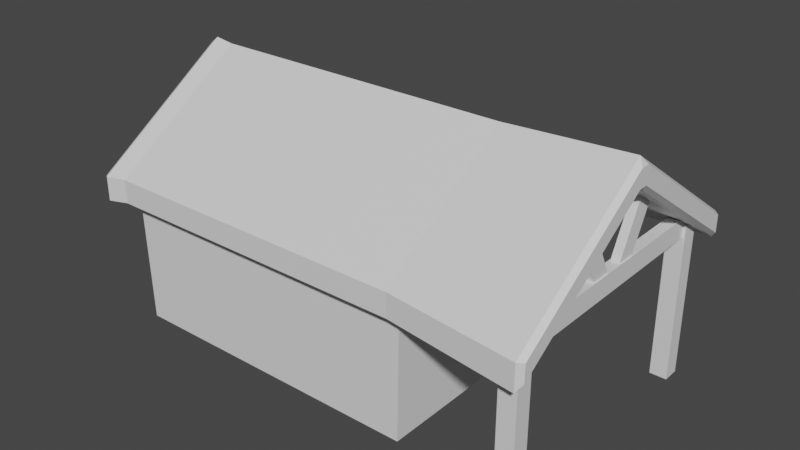 # Source: cabin.blend  (saved by Blender 2.80.60; exported with 4.5.12 LTS)
import bpy
from mathutils import Matrix  # noqa: F401  (used for matrix-valued properties, if any)

bpy.ops.wm.read_factory_settings(use_empty=True)
scene = bpy.context.scene
scene.name = 'Scene'

# ---- collections
col_collection = bpy.data.collections.new('Collection'); scene.collection.children.link(col_collection)

# ---- materials (node trees are filled in below, after node groups)
mat_material = bpy.data.materials.new('Material')
mat_material.alpha_threshold = 0.0
mat_material.use_transparent_shadow = False
mat_material.roughness = 0.5
mat_material.line_color = (0.0, 0.0, 0.0, 1.0)

# ---- material node trees
mat_material.use_nodes = True; mat_material.node_tree.nodes.clear()
_N = mat_material.node_tree.nodes; _L = mat_material.node_tree.links
n0 = _N.new('ShaderNodeOutputMaterial'); n0.name = 'Material Output'; n0.location = (300, 300)
n1 = _N.new('ShaderNodeBsdfPrincipled'); n1.name = 'Principled BSDF'; n1.location = (10, 300)
n1.distribution = 'GGX'
n1.subsurface_method = 'BURLEY'
n1.inputs[3].default_value = 1.45
_L.new(n1.outputs[0], n0.inputs[0])
n0.is_active_output = True

# ---- world
world_world = bpy.data.worlds.new('World'); scene.world = world_world
world_world.use_nodes = True; world_world.node_tree.nodes.clear()
_N = world_world.node_tree.nodes; _L = world_world.node_tree.links
n0 = _N.new('ShaderNodeOutputWorld'); n0.name = 'World Output'; n0.location = (300, 300)
n1 = _N.new('ShaderNodeBackground'); n1.name = 'Background'; n1.location = (10, 300)
n1.inputs[0].default_value = (0.05088, 0.05088, 0.05088, 1.0)
_L.new(n1.outputs[0], n0.inputs[0])
n0.is_active_output = True
world_world.color = (0.05088, 0.05088, 0.05088)
world_world.use_sun_shadow = False
world_world.sun_shadow_jitter_overblur = 0.0

# ---- meshes
me_cube = bpy.data.meshes.new('Cube')
me_cube.from_pydata([(0.9638, 0.6953, 0.924), (0.9523, 0.6148, -0.6618), (0.9638, -0.6966, 0.924), (0.9523, -0.616, -0.6618), (-0.4281, 0.6953, 0.924), (-0.4166, 0.6148, -0.6618), (-0.4281, -0.6966, 0.924), (-0.4166, -0.616, -0.6618), (0.9638, 0.6953, 0.6779), (-0.4281, -0.6966, 0.6779), (0.9638, -0.6966, 0.6779), (-0.4281, 0.6953, 0.6779), (0.9638, -0.0006385, 1.916), (-0.4281, -0.0006385, 1.916), (0.9638, -0.0006385, 1.67), (-0.4281, -0.0006385, 1.67), (1.548, -0.02396, 1.9), (1.548, 0.02269, 1.9), (1.525, -0.0006385, 1.976), (1.525, -0.7572, 0.8977), (1.548, -0.7338, 0.8883), (1.525, 0.7559, 0.8977), (1.548, 0.7326, 0.8883), (1.548, 0.7326, 0.706), (1.525, 0.7559, 0.6302), (1.525, -0.7572, 0.6302), (1.548, -0.7338, 0.706), (1.525, -0.0006385, 1.708), (1.548, 0.02269, 1.718), (1.548, -0.02396, 1.718), (-0.5347, -0.0189, 1.699), (-0.5347, 0.01762, 1.699), (-0.5167, -0.0006385, 1.688), (-0.5347, 0.7057, 0.7186), (-0.5167, 0.7192, 0.6624), (-0.5347, 0.7057, 0.9081), (-0.5168, 0.7192, 0.9168), (-0.5167, -0.0006385, 1.943), (-0.5347, 0.01762, 1.889), (-0.5347, -0.0189, 1.889), (-0.5347, -0.707, 0.9081), (-0.5168, -0.7204, 0.9168), (-0.5347, -0.707, 0.7186), (-0.5167, -0.7204, 0.6624), (0.9632, 0.6241, 0.6152), (0.9632, -0.6201, 0.6152), (-0.4275, 0.6241, 0.6152), (-0.4275, -0.6201, 0.6152), (1.412, -0.6677, -0.8022), (1.412, -0.6677, 0.8488), (1.412, -0.5828, -0.8022), (1.412, -0.5828, 0.8488), (1.488, -0.6677, -0.8022), (1.488, -0.6677, 0.8488), (1.488, -0.5828, -0.8022), (1.488, -0.5828, 0.8488), (1.412, 0.5746, -0.7968), (1.412, 0.5746, 0.8542), (1.412, 0.6595, -0.7968), (1.412, 0.6595, 0.8542), (1.488, 0.5746, -0.7968), (1.488, 0.5746, 0.8542), (1.488, 0.6595, -0.7968), (1.488, 0.6595, 0.8542), (1.425, -0.6184, 0.9306), (1.425, 0.5966, 0.9306), (1.425, -0.6184, 0.7265), (1.425, 0.5966, 0.7265), (1.475, -0.6184, 0.9306), (1.475, 0.5966, 0.9306), (1.475, -0.6184, 0.7265), (1.475, 0.5966, 0.7265), (1.432, -0.112, 0.7963), (1.432, -0.2615, 1.419), (1.432, -0.03852, 0.8983), (1.432, -0.188, 1.521), (1.469, -0.112, 0.7963), (1.469, -0.2615, 1.419), (1.469, -0.03852, 0.8983), (1.469, -0.188, 1.521), (1.432, 0.2601, 1.419), (1.432, 0.1106, 0.7963), (1.432, 0.1866, 1.521), (1.432, 0.03709, 0.8983), (1.469, 0.2601, 1.419), (1.469, 0.1106, 0.7963), (1.469, 0.1866, 1.521), (1.469, 0.03709, 0.8983)], [], [(12, 13, 6, 2), (10, 2, 6, 9), (9, 6, 41, 43), (2, 10, 25, 19), (11, 4, 0, 8), (45, 10, 9, 47), (46, 11, 8, 44), (44, 8, 14, 10, 45, 3, 1), (41, 37, 39, 40), (10, 14, 27, 25), (13, 4, 36, 37), (0, 4, 13, 12), (0, 12, 18, 21), (12, 2, 19, 18), (8, 0, 21, 24), (14, 8, 24, 27), (23, 22, 17, 28), (11, 15, 32, 34), (16, 17, 18), (27, 28, 29), (18, 19, 20, 16), (22, 23, 24, 21), (19, 25, 26, 20), (29, 26, 25, 27), (21, 18, 17, 22), (23, 28, 27, 24), (16, 29, 28, 17), (29, 16, 20, 26), (31, 38, 35, 33), (6, 13, 37, 41), (15, 9, 43, 32), (4, 11, 34, 36), (30, 31, 32), (37, 38, 39), (43, 41, 40, 42), (38, 31, 30, 39), (36, 34, 33, 35), (31, 33, 34, 32), (42, 30, 32, 43), (37, 36, 35, 38), (5, 1, 3, 7), (42, 40, 39, 30), (5, 46, 44, 1), (3, 45, 47, 7), (47, 9, 15, 11, 46, 5, 7), (48, 49, 51, 50), (50, 51, 55, 54), (54, 55, 53, 52), (52, 53, 49, 48), (50, 54, 52, 48), (55, 51, 49, 53), (56, 57, 59, 58), (58, 59, 63, 62), (62, 63, 61, 60), (60, 61, 57, 56), (58, 62, 60, 56), (63, 59, 57, 61), (64, 65, 67, 66), (66, 67, 71, 70), (70, 71, 69, 68), (68, 69, 65, 64), (66, 70, 68, 64), (71, 67, 65, 69), (72, 73, 75, 74), (74, 75, 79, 78), (78, 79, 77, 76), (76, 77, 73, 72), (74, 78, 76, 72), (79, 75, 73, 77), (80, 81, 83, 82), (82, 83, 87, 86), (86, 87, 85, 84), (84, 85, 81, 80), (82, 86, 84, 80), (87, 83, 81, 85)])
_uv = me_cube.uv_layers.new(name='UVMap')
_uv.uv.foreach_set('vector', [0.5849, 0.9729, 0.5913, 0.9729, 0.5926, 0.9787, 0.584, 0.9791, 0.04234, 0.9007, 0.04398, 0.9003, 0.04398, 0.9141, 0.04248, 0.9131, 0.04248, 0.9131, 0.04398, 0.9141, 0.04347, 0.9147, 0.04264, 0.9139, 0.04398, 0.9003, 0.04234, 0.9007, 0.04151, 0.8974, 0.04194, 0.8962, 0.03252, 0.9147, 0.03144, 0.916, 0.0281, 0.9041, 0.02991, 0.9039, 0.04153, 0.9013, 0.04234, 0.9007, 0.04248, 0.9131, 0.04172, 0.9129, 0.03313, 0.9143, 0.03252, 0.9147, 0.02991, 0.9039, 0.03069, 0.9042, 0.03069, 0.9042, 0.02991, 0.9039, 0.03493, 0.8971, 0.04234, 0.9007, 0.04153, 0.9013, 0.03685, 0.9084, 0.03587, 0.9085, 0.5933, 0.9786, 0.5917, 0.9729, 0.5919, 0.973, 0.5935, 0.9786, 0.04234, 0.9007, 0.03493, 0.8971, 0.03374, 0.8921, 0.04151, 0.8974, 0.5913, 0.9729, 0.5926, 0.967, 0.5933, 0.967, 0.5917, 0.9729, 0.584, 0.9669, 0.5926, 0.967, 0.5913, 0.9729, 0.5849, 0.9729, 0.584, 0.9669, 0.5849, 0.9729, 0.5825, 0.9729, 0.5802, 0.9676, 0.5849, 0.9729, 0.584, 0.9791, 0.5801, 0.9783, 0.5825, 0.9729, 0.02991, 0.9039, 0.0281, 0.9041, 0.02824, 0.8993, 0.02917, 0.9002, 0.03493, 0.8971, 0.02991, 0.9039, 0.02917, 0.9002, 0.03374, 0.8921, 0.02912, 0.8999, 0.02849, 0.8991, 0.03322, 0.8906, 0.0335, 0.8919, 0.03252, 0.9147, 0.03833, 0.9197, 0.03845, 0.9205, 0.03259, 0.9155, 0.5823, 0.973, 0.5823, 0.9728, 0.5825, 0.9729, 0.03374, 0.8921, 0.0335, 0.8919, 0.03391, 0.8918, 0.5825, 0.9729, 0.5801, 0.9783, 0.58, 0.9782, 0.5823, 0.973, 0.02849, 0.8991, 0.02912, 0.8999, 0.02917, 0.9002, 0.02824, 0.8993, 0.04194, 0.8962, 0.04151, 0.8974, 0.04142, 0.8971, 0.04166, 0.8962, 0.03391, 0.8918, 0.04142, 0.8971, 0.04151, 0.8974, 0.03374, 0.8921, 0.5802, 0.9676, 0.5825, 0.9729, 0.5823, 0.9728, 0.5801, 0.9677, 0.02912, 0.8999, 0.0335, 0.8919, 0.03374, 0.8921, 0.02917, 0.9002, 0.03357, 0.8905, 0.03391, 0.8918, 0.0335, 0.8919, 0.03322, 0.8906, 0.03391, 0.8918, 0.03357, 0.8905, 0.04166, 0.8962, 0.04142, 0.8971, 0.03833, 0.9207, 0.03853, 0.9219, 0.0322, 0.9164, 0.03261, 0.9156, 0.5926, 0.9787, 0.5913, 0.9729, 0.5917, 0.9729, 0.5933, 0.9786, 0.03833, 0.9197, 0.04248, 0.9131, 0.04264, 0.9139, 0.03845, 0.9205, 0.03144, 0.916, 0.03252, 0.9147, 0.03259, 0.9155, 0.03205, 0.9164, 0.03861, 0.9206, 0.03833, 0.9207, 0.03845, 0.9205, 0.5917, 0.9729, 0.5919, 0.9728, 0.5919, 0.973, 0.04264, 0.9139, 0.04347, 0.9147, 0.04332, 0.9148, 0.04268, 0.9141, 0.03853, 0.9219, 0.03833, 0.9207, 0.03861, 0.9206, 0.03878, 0.9219, 0.03205, 0.9164, 0.03259, 0.9155, 0.03261, 0.9156, 0.0322, 0.9164, 0.03833, 0.9207, 0.03261, 0.9156, 0.03259, 0.9155, 0.03845, 0.9205, 0.04268, 0.9141, 0.03861, 0.9206, 0.03845, 0.9205, 0.04264, 0.9139, 0.5917, 0.9729, 0.5933, 0.967, 0.5935, 0.967, 0.5919, 0.9728, 0.03626, 0.9096, 0.03587, 0.9085, 0.03685, 0.9084, 0.03711, 0.9092, 0.04268, 0.9141, 0.04332, 0.9148, 0.03878, 0.9219, 0.03861, 0.9206, 0.03626, 0.9096, 0.03313, 0.9143, 0.03069, 0.9042, 0.03587, 0.9085, 0.03685, 0.9084, 0.04153, 0.9013, 0.04172, 0.9129, 0.03711, 0.9092, 0.04172, 0.9129, 0.04248, 0.9131, 0.03833, 0.9197, 0.03252, 0.9147, 0.03313, 0.9143, 0.03626, 0.9096, 0.03711, 0.9092, 0.8913, 0.9589, 0.8991, 0.9589, 0.8991, 0.9668, 0.8913, 0.9668, 0.8913, 0.9668, 0.8991, 0.9668, 0.8991, 0.9746, 0.8913, 0.9746, 0.8913, 0.9746, 0.8991, 0.9746, 0.8991, 0.9825, 0.8913, 0.9825, 0.8913, 0.9825, 0.8991, 0.9825, 0.8991, 0.9903, 0.8913, 0.9903, 0.8835, 0.9746, 0.8913, 0.9746, 0.8913, 0.9825, 0.8835, 0.9825, 0.8991, 0.9746, 0.907, 0.9746, 0.907, 0.9825, 0.8991, 0.9825, 0.8913, 0.9589, 0.8991, 0.9589, 0.8991, 0.9668, 0.8913, 0.9668, 0.8913, 0.9668, 0.8991, 0.9668, 0.8991, 0.9746, 0.8913, 0.9746, 0.8913, 0.9746, 0.8991, 0.9746, 0.8991, 0.9825, 0.8913, 0.9825, 0.8913, 0.9825, 0.8991, 0.9825, 0.8991, 0.9903, 0.8913, 0.9903, 0.8835, 0.9746, 0.8913, 0.9746, 0.8913, 0.9825, 0.8835, 0.9825, 0.8991, 0.9746, 0.907, 0.9746, 0.907, 0.9825, 0.8991, 0.9825, 0.8913, 0.9589, 0.8991, 0.9589, 0.8991, 0.9668, 0.8913, 0.9668, 0.8913, 0.9668, 0.8991, 0.9668, 0.8991, 0.9746, 0.8913, 0.9746, 0.8913, 0.9746, 0.8991, 0.9746, 0.8991, 0.9825, 0.8913, 0.9825, 0.8913, 0.9825, 0.8991, 0.9825, 0.8991, 0.9903, 0.8913, 0.9903, 0.8835, 0.9746, 0.8913, 0.9746, 0.8913, 0.9825, 0.8835, 0.9825, 0.8991, 0.9746, 0.907, 0.9746, 0.907, 0.9825, 0.8991, 0.9825, 0.8913, 0.9589, 0.8991, 0.9589, 0.8991, 0.9668, 0.8913, 0.9668, 0.8913, 0.9668, 0.8991, 0.9668, 0.8991, 0.9746, 0.8913, 0.9746, 0.8913, 0.9746, 0.8991, 0.9746, 0.8991, 0.9825, 0.8913, 0.9825, 0.8913, 0.9825, 0.8991, 0.9825, 0.8991, 0.9903, 0.8913, 0.9903, 0.8835, 0.9746, 0.8913, 0.9746, 0.8913, 0.9825, 0.8835, 0.9825, 0.8991, 0.9746, 0.907, 0.9746, 0.907, 0.9825, 0.8991, 0.9825, 0.8913, 0.9589, 0.8991, 0.9589, 0.8991, 0.9668, 0.8913, 0.9668, 0.8913, 0.9668, 0.8991, 0.9668, 0.8991, 0.9746, 0.8913, 0.9746, 0.8913, 0.9746, 0.8991, 0.9746, 0.8991, 0.9825, 0.8913, 0.9825, 0.8913, 0.9825, 0.8991, 0.9825, 0.8991, 0.9903, 0.8913, 0.9903, 0.8835, 0.9746, 0.8913, 0.9746, 0.8913, 0.9825, 0.8835, 0.9825, 0.8991, 0.9746, 0.907, 0.9746, 0.907, 0.9825, 0.8991, 0.9825])
me_cube.materials.append(mat_material)
me_cube.use_remesh_preserve_volume = False
me_cube.use_remesh_preserve_attributes = False
me_cube.use_mirror_vertex_groups = False
me_cube.update()

# ---- objects
ob_cube = bpy.data.objects.new('Cube', me_cube)

# ---- transforms, parenting, visibility, modifiers, constraints
ob_cube.location = (0.0, 0.0, 0.8602)
ob_cube.scale = (2.84, 2.54, 1.204)
ob_cube.lock_rotations_4d = False
ob_cube.empty_display_type = 'ARROWS'
ob_cube.lineart.crease_threshold = 0.0

# ---- collection membership
col_collection.objects.link(ob_cube)

# ---- scene / render settings (as saved in the file)
scene.frame_start = 1; scene.frame_end = 250; scene.frame_set(1)
scene.render.engine = 'BLENDER_EEVEE_NEXT'
scene.cycles.use_denoising = False
scene.cycles.samples = 128
scene.cycles.sampling_pattern = 'TABULATED_SOBOL'
scene.cycles.use_adaptive_sampling = False
scene.cycles.use_light_tree = False
scene.view_settings.view_transform = 'Filmic'
bpy.context.view_layer.update()

# ---- added for rendering (the .blend has no active camera and no usable light): camera, sun
cam_auto = bpy.data.cameras.new('AutoCamera')
cam_auto.lens = 50.0
cam_auto.sensor_width = 36.0
cam_auto.clip_end = 1000.0
ob_auto_camera = bpy.data.objects.new('AutoCamera', cam_auto)
scene.collection.objects.link(ob_auto_camera)
ob_auto_camera.location = (8.66198, -8.66938, 7.34534)
ob_auto_camera.rotation_euler = (1.09748, -7.21219e-08, 0.694738)
scene.camera = ob_auto_camera
light_auto_sun = bpy.data.lights.new('AutoSun', 'SUN')
light_auto_sun.energy = 3.0
light_auto_sun.angle = 0.0523599
ob_auto_sun = bpy.data.objects.new('AutoSun', light_auto_sun)
scene.collection.objects.link(ob_auto_sun)
ob_auto_sun.rotation_euler = (0.872665, 0.174533, 0.523599)
bpy.context.view_layer.update()
